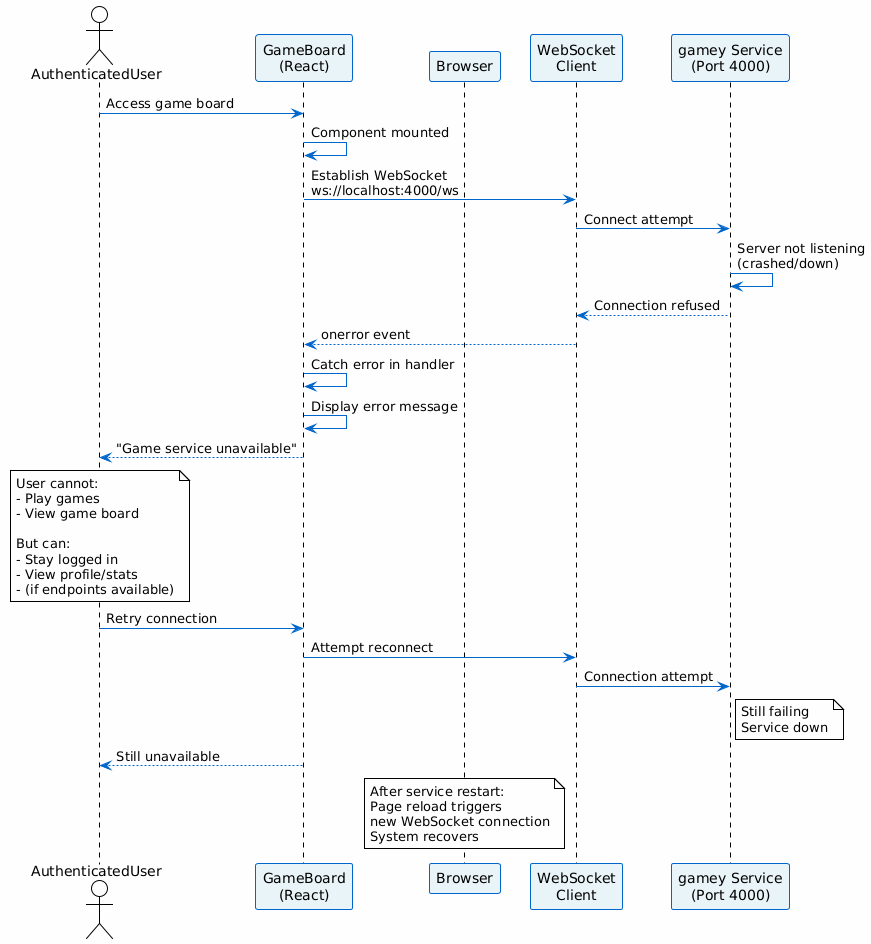

The diagram above was rendered by PlantUML. Its source (embedded in the PNG):
@startuml
' ============================================================
' 9. SEQUENCE DIAGRAM - GAMEY SERVICE FAILURE
' ============================================================

!theme plain
skinparam backgroundColor #FEFEFE
skinparam sequenceArrowColor #0066CC
skinparam participantBackgroundColor #E8F4F8
skinparam participantBorderColor #0066CC

actor AuthenticatedUser
participant "GameBoard\n(React)" as GB
participant "Browser" as Browser
participant "WebSocket\nClient" as WSC
participant "gamey Service\n(Port 4000)" as GS

AuthenticatedUser -> GB: Access game board
GB -> GB: Component mounted
GB -> WSC: Establish WebSocket\nws://localhost:4000/ws
WSC -> GS: Connect attempt
GS -> GS: Server not listening\n(crashed/down)
GS --> WSC: Connection refused
WSC --> GB: onerror event
GB -> GB: Catch error in handler
GB -> GB: Display error message
GB --> AuthenticatedUser: "Game service unavailable"

note over AuthenticatedUser
    User cannot:
    - Play games
    - View game board
    
    But can:
    - Stay logged in
    - View profile/stats
    - (if endpoints available)
end note

AuthenticatedUser -> GB: Retry connection
GB -> WSC: Attempt reconnect
WSC -> GS: Connection attempt
note right of GS
    Still failing
    Service down
end note
GB --> AuthenticatedUser: Still unavailable

note over Browser
    After service restart:
    Page reload triggers
    new WebSocket connection
    System recovers
end note
@enduml